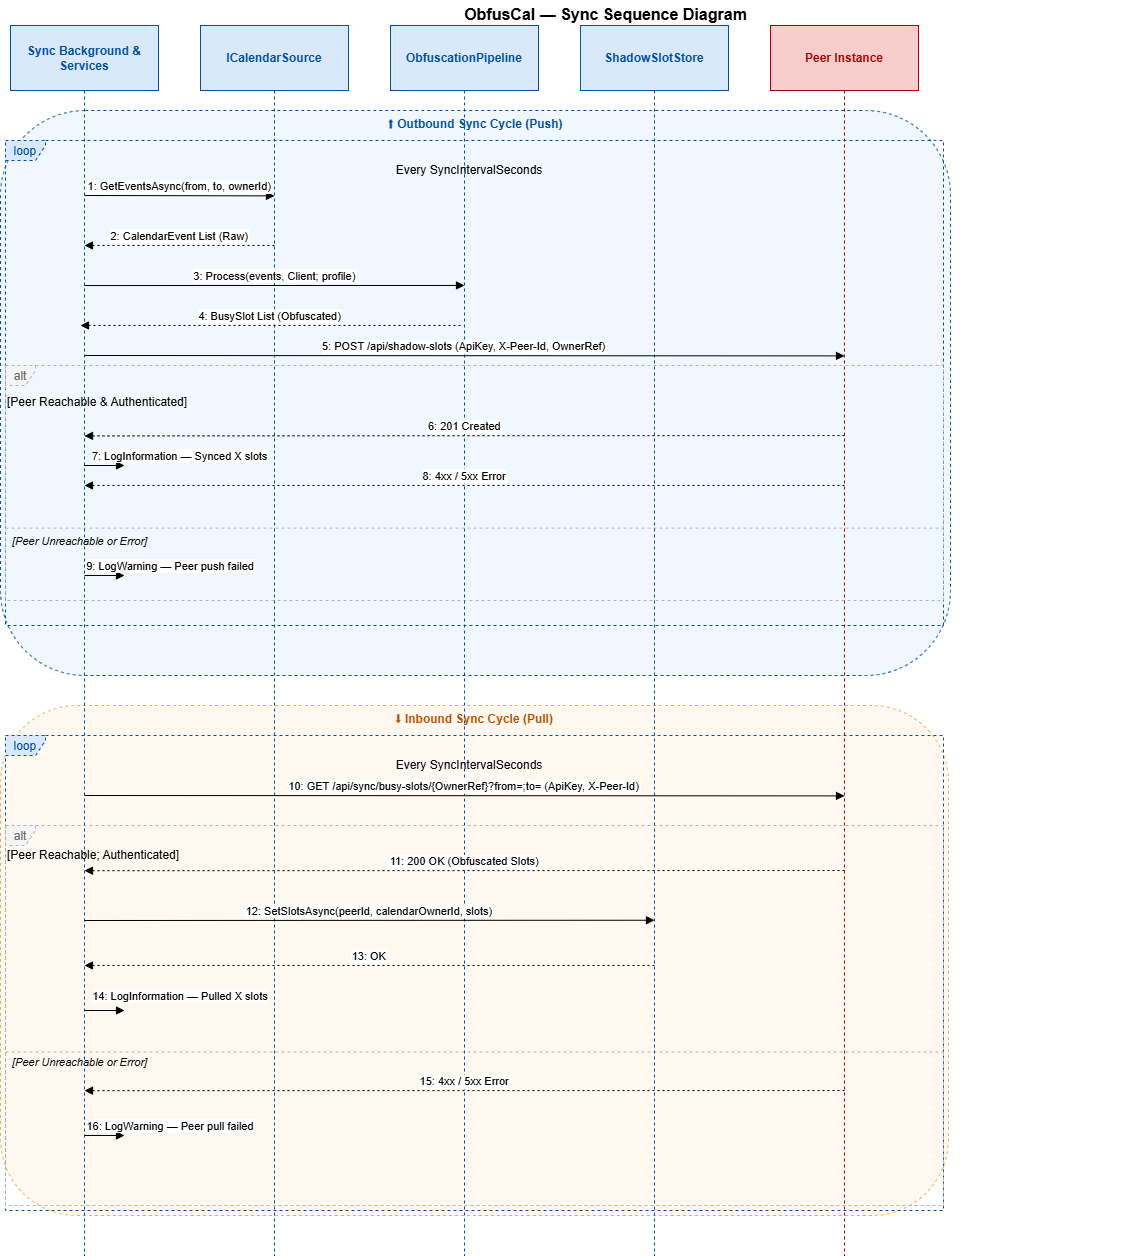

The diagram above was exported from draw.io. Its source (the exported page's mxGraphModel, read from the mxfile embedded in the PNG):
<mxGraphModel dx="1387" dy="1037" grid="1" gridSize="10" guides="1" tooltips="1" connect="1" arrows="1" fold="1" page="1" pageScale="1" pageWidth="1050" pageHeight="1400" math="0" shadow="0">
  <root>
    <mxCell id="0" />
    <mxCell id="1" parent="0" />
    <mxCell id="sq-title" parent="1" style="text;html=1;strokeColor=none;fillColor=none;align=center;verticalAlign=middle;fontSize=16;fontStyle=1;" value="ObfusCal — Sync Sequence Diagram" vertex="1">
      <mxGeometry height="28" width="1050" x="100" y="5" as="geometry" />
    </mxCell>
    <mxCell id="rect-push" parent="1" style="rounded=1;whiteSpace=wrap;html=1;fillColor=#f0f7ff;strokeColor=#0050A0;strokeWidth=1;dashed=1;verticalAlign=top;fontSize=12;fontStyle=1;fontColor=#0050A0;" value="&lt;span style=&quot;background-color: transparent; color: light-dark(rgb(0, 80, 160), rgb(119, 188, 255));&quot;&gt;⬆&lt;/span&gt;&amp;nbsp;Outbound Sync Cycle (Push)" vertex="1">
      <mxGeometry height="565" width="950" x="20" y="115" as="geometry" />
    </mxCell>
    <mxCell id="lp-push" parent="1" style="shape=umlFrame;dashed=1;pointerEvents=0;dropTarget=0;strokeColor=#0050A0;height=20;width=40;fillColor=#dae8fc;fontColor=#0050A0;" value="loop" vertex="1">
      <mxGeometry height="485" width="938" x="25" y="145" as="geometry" />
    </mxCell>
    <mxCell id="lp-push-lbl" parent="lp-push" style="text;strokeColor=none;fillColor=none;align=center;verticalAlign=middle;whiteSpace=wrap;" value="Every SyncIntervalSeconds" vertex="1">
      <mxGeometry height="20" width="928" y="20" as="geometry" />
    </mxCell>
    <mxCell id="alt-push" parent="1" style="shape=umlFrame;dashed=1;pointerEvents=0;dropTarget=0;strokeColor=#B3B3B3;height=20;width=30;fillColor=#f5f5f5;fontColor=#666666;" value="alt" vertex="1">
      <mxGeometry height="235" width="938" x="25" y="370" as="geometry" />
    </mxCell>
    <mxCell id="sep-push" parent="alt-push" style="shape=line;dashed=1;whiteSpace=wrap;verticalAlign=top;align=center;strokeColor=#B3B3B3;" value="" vertex="1">
      <mxGeometry height="3.710526315789474" width="938" y="160.78947368421055" as="geometry" />
    </mxCell>
    <mxCell id="alt-push-lbl" parent="alt-push" style="text;strokeColor=none;fillColor=none;align=left;verticalAlign=middle;whiteSpace=wrap;" value="[Peer Reachable &amp; Authenticated]" vertex="1">
      <mxGeometry height="24.736842105263158" width="928" y="24.736842105263158" as="geometry" />
    </mxCell>
    <mxCell id="at-push" parent="alt-push" style="text;strokeColor=none;fillColor=none;align=left;verticalAlign=middle;whiteSpace=wrap;spacingLeft=5;fontSize=11;fontStyle=2;" value="[Peer Unreachable or Error]" vertex="1">
      <mxGeometry height="22.263157894736842" width="928" y="164.5" as="geometry" />
    </mxCell>
    <mxCell id="rect-pull" parent="1" style="rounded=1;whiteSpace=wrap;html=1;fillColor=#fff8f0;strokeColor=#d6b656;strokeWidth=1;dashed=1;verticalAlign=top;fontSize=12;fontStyle=1;fontColor=#b85000;" value="⬇  Inbound Sync Cycle (Pull)" vertex="1">
      <mxGeometry height="510" width="948" x="20" y="710" as="geometry" />
    </mxCell>
    <mxCell id="lp-pull" parent="1" style="shape=umlFrame;dashed=1;pointerEvents=0;dropTarget=0;strokeColor=#0050A0;height=20;width=40;fillColor=#dae8fc;fontColor=#0050A0;" value="loop" vertex="1">
      <mxGeometry height="475" width="938" x="25" y="740" as="geometry" />
    </mxCell>
    <mxCell id="lp-pull-lbl" parent="lp-pull" style="text;strokeColor=none;fillColor=none;align=center;verticalAlign=middle;whiteSpace=wrap;" value="Every SyncIntervalSeconds" vertex="1">
      <mxGeometry height="20" width="928" y="20" as="geometry" />
    </mxCell>
    <mxCell id="alt-pull" parent="1" style="shape=umlFrame;dashed=1;pointerEvents=0;dropTarget=0;strokeColor=#B3B3B3;height=20;width=30;fillColor=#f5f5f5;fontColor=#666666;" value="alt" vertex="1">
      <mxGeometry height="380" width="938" x="25" y="830" as="geometry" />
    </mxCell>
    <mxCell id="sep-pull" parent="alt-pull" style="shape=line;dashed=1;whiteSpace=wrap;verticalAlign=top;align=center;strokeColor=#B3B3B3;" value="" vertex="1">
      <mxGeometry height="3" width="938" y="225" as="geometry" />
    </mxCell>
    <mxCell id="alt-pull-lbl" parent="alt-pull" style="text;strokeColor=none;fillColor=none;align=left;verticalAlign=middle;whiteSpace=wrap;" value="[Peer Reachable; Authenticated]" vertex="1">
      <mxGeometry height="20" width="928" y="20" as="geometry" />
    </mxCell>
    <mxCell id="at-pull" parent="alt-pull" style="text;strokeColor=none;fillColor=none;align=left;verticalAlign=middle;whiteSpace=wrap;spacingLeft=5;fontSize=11;fontStyle=2;" value="[Peer Unreachable or Error]" vertex="1">
      <mxGeometry height="18" width="928" y="228" as="geometry" />
    </mxCell>
    <mxCell id="lf-peer" parent="1" style="shape=umlLifeline;perimeter=lifelinePerimeter;whiteSpace=wrap;container=1;dropTarget=0;collapsible=0;recursiveResize=0;outlineConnect=0;portConstraint=eastwest;newEdgeStyle={&quot;edgeStyle&quot;:&quot;elbowEdgeStyle&quot;,&quot;elbow&quot;:&quot;vertical&quot;,&quot;curved&quot;:0,&quot;rounded&quot;:0};size=65;fillColor=#f8cecc;strokeColor=#AA0000;fontColor=#AA0000;fontStyle=1;" value="Peer Instance" vertex="1">
      <mxGeometry height="1230" width="148" x="790" y="30" as="geometry" />
    </mxCell>
    <mxCell id="lf-db" parent="1" style="shape=umlLifeline;perimeter=lifelinePerimeter;whiteSpace=wrap;container=1;dropTarget=0;collapsible=0;recursiveResize=0;outlineConnect=0;portConstraint=eastwest;newEdgeStyle={&quot;edgeStyle&quot;:&quot;elbowEdgeStyle&quot;,&quot;elbow&quot;:&quot;vertical&quot;,&quot;curved&quot;:0,&quot;rounded&quot;:0};size=65;fillColor=#dae8fc;strokeColor=#0050A0;fontColor=#0050A0;fontStyle=1;" value="ShadowSlotStore" vertex="1">
      <mxGeometry height="1230" width="148" x="600" y="30" as="geometry" />
    </mxCell>
    <mxCell id="lf-pipe" parent="1" style="shape=umlLifeline;perimeter=lifelinePerimeter;whiteSpace=wrap;container=1;dropTarget=0;collapsible=0;recursiveResize=0;outlineConnect=0;portConstraint=eastwest;newEdgeStyle={&quot;edgeStyle&quot;:&quot;elbowEdgeStyle&quot;,&quot;elbow&quot;:&quot;vertical&quot;,&quot;curved&quot;:0,&quot;rounded&quot;:0};size=65;fillColor=#dae8fc;strokeColor=#0050A0;fontColor=#0050A0;fontStyle=1;" value="ObfuscationPipeline" vertex="1">
      <mxGeometry height="1230" width="148" x="410" y="30" as="geometry" />
    </mxCell>
    <mxCell id="lf-src" parent="1" style="shape=umlLifeline;perimeter=lifelinePerimeter;whiteSpace=wrap;container=1;dropTarget=0;collapsible=0;recursiveResize=0;outlineConnect=0;portConstraint=eastwest;newEdgeStyle={&quot;edgeStyle&quot;:&quot;elbowEdgeStyle&quot;,&quot;elbow&quot;:&quot;vertical&quot;,&quot;curved&quot;:0,&quot;rounded&quot;:0};size=65;fillColor=#dae8fc;strokeColor=#0050A0;fontColor=#0050A0;fontStyle=1;" value="ICalendarSource" vertex="1">
      <mxGeometry height="1230" width="148" x="220" y="30" as="geometry" />
    </mxCell>
    <mxCell id="lf-sch" parent="1" style="shape=umlLifeline;perimeter=lifelinePerimeter;whiteSpace=wrap;container=1;dropTarget=0;collapsible=0;recursiveResize=0;outlineConnect=0;portConstraint=eastwest;newEdgeStyle={&quot;edgeStyle&quot;:&quot;elbowEdgeStyle&quot;,&quot;elbow&quot;:&quot;vertical&quot;,&quot;curved&quot;:0,&quot;rounded&quot;:0};size=65;fillColor=#dae8fc;strokeColor=#0050A0;fontColor=#0050A0;fontStyle=1;" value="Sync Background &amp; Services" vertex="1">
      <mxGeometry height="1230" width="148" x="30" y="30" as="geometry" />
    </mxCell>
    <mxCell id="m8" edge="1" parent="1" style="verticalAlign=bottom;edgeStyle=elbowEdgeStyle;elbow=vertical;curved=0;rounded=0;dashed=1;dashPattern=2 3;endArrow=block;" value="8: 4xx / 5xx Error">
      <mxGeometry relative="1" as="geometry">
        <mxPoint x="864" y="490" as="sourcePoint" />
        <mxPoint x="104" y="490" as="targetPoint" />
      </mxGeometry>
    </mxCell>
    <mxCell id="m6" edge="1" parent="1" style="verticalAlign=bottom;edgeStyle=elbowEdgeStyle;elbow=vertical;curved=0;rounded=0;dashed=1;dashPattern=2 3;endArrow=block;" value="6: 201 Created">
      <mxGeometry relative="1" as="geometry">
        <mxPoint x="864" y="440.04" as="sourcePoint" />
        <mxPoint x="104" y="440.04" as="targetPoint" />
      </mxGeometry>
    </mxCell>
    <mxCell id="m5" edge="1" parent="1" style="verticalAlign=bottom;edgeStyle=elbowEdgeStyle;elbow=vertical;curved=0;rounded=0;endArrow=block;" value="5: POST /api/shadow-slots (ApiKey, X-Peer-Id, OwnerRef)">
      <mxGeometry relative="1" x="-0.001" as="geometry">
        <mxPoint as="offset" />
        <mxPoint x="104" y="360" as="sourcePoint" />
        <mxPoint x="864" y="360" as="targetPoint" />
      </mxGeometry>
    </mxCell>
    <mxCell id="m1" edge="1" parent="1" style="verticalAlign=bottom;edgeStyle=elbowEdgeStyle;elbow=vertical;curved=0;rounded=0;endArrow=block;" value="1: GetEventsAsync(from, to, ownerId)">
      <mxGeometry relative="1" as="geometry">
        <mxPoint x="104" y="200" as="sourcePoint" />
        <mxPoint x="294" y="200" as="targetPoint" />
      </mxGeometry>
    </mxCell>
    <mxCell id="m2" edge="1" parent="1" style="verticalAlign=bottom;edgeStyle=elbowEdgeStyle;elbow=vertical;curved=0;rounded=0;dashed=1;dashPattern=2 3;endArrow=block;" value="2: CalendarEvent List (Raw)">
      <mxGeometry relative="1" as="geometry">
        <mxPoint x="294" y="250" as="sourcePoint" />
        <mxPoint x="104" y="250" as="targetPoint" />
      </mxGeometry>
    </mxCell>
    <mxCell id="m3" edge="1" parent="1" style="verticalAlign=bottom;edgeStyle=elbowEdgeStyle;elbow=vertical;curved=0;rounded=0;endArrow=block;" value="3: Process(events, Client; profile)">
      <mxGeometry relative="1" as="geometry">
        <mxPoint x="104" y="290.04" as="sourcePoint" />
        <mxPoint x="484" y="290.04" as="targetPoint" />
      </mxGeometry>
    </mxCell>
    <mxCell id="m4" edge="1" parent="1" style="verticalAlign=bottom;edgeStyle=elbowEdgeStyle;elbow=vertical;curved=0;rounded=0;dashed=1;dashPattern=2 3;endArrow=block;" value="4: BusySlot List (Obfuscated)">
      <mxGeometry relative="1" as="geometry">
        <mxPoint x="480" y="330" as="sourcePoint" />
        <mxPoint x="100" y="330" as="targetPoint" />
      </mxGeometry>
    </mxCell>
    <mxCell id="m7-log" edge="1" parent="1" style="curved=1;endArrow=block;rounded=0;" value="7: LogInformation — Synced X slots">
      <mxGeometry relative="1" x="1" y="57" as="geometry">
        <mxPoint x="56" y="47" as="offset" />
        <mxPoint x="103.63043478260875" y="470" as="sourcePoint" />
        <mxPoint x="144" y="470" as="targetPoint" />
      </mxGeometry>
    </mxCell>
    <mxCell id="m9-warn" edge="1" parent="1" style="curved=1;endArrow=block;rounded=0;" value="9: LogWarning — Peer push failed">
      <mxGeometry relative="1" x="1" y="47" as="geometry">
        <mxPoint x="46" y="37" as="offset" />
        <mxPoint x="104" y="580" as="sourcePoint" />
        <mxPoint x="144" y="580" as="targetPoint" />
      </mxGeometry>
    </mxCell>
    <mxCell id="m10" edge="1" parent="1" style="verticalAlign=bottom;edgeStyle=elbowEdgeStyle;elbow=vertical;curved=0;rounded=0;endArrow=block;" value="10: GET /api/sync/busy-slots/{OwnerRef}?from=;to= (ApiKey, X-Peer-Id)">
      <mxGeometry relative="1" as="geometry">
        <mxPoint x="104" y="800" as="sourcePoint" />
        <mxPoint x="864" y="800" as="targetPoint" />
      </mxGeometry>
    </mxCell>
    <mxCell id="m11" edge="1" parent="1" style="verticalAlign=bottom;edgeStyle=elbowEdgeStyle;elbow=vertical;curved=0;rounded=0;dashed=1;dashPattern=2 3;endArrow=block;" value="11: 200 OK (Obfuscated Slots)">
      <mxGeometry relative="1" as="geometry">
        <mxPoint x="864" y="875" as="sourcePoint" />
        <mxPoint x="104" y="875" as="targetPoint" />
      </mxGeometry>
    </mxCell>
    <mxCell id="m12" edge="1" parent="1" style="verticalAlign=bottom;edgeStyle=elbowEdgeStyle;elbow=vertical;curved=0;rounded=0;endArrow=block;" value="12: SetSlotsAsync(peerId, calendarOwnerId, slots)">
      <mxGeometry relative="1" as="geometry">
        <mxPoint x="104" y="925" as="sourcePoint" />
        <mxPoint x="674" y="925" as="targetPoint" />
      </mxGeometry>
    </mxCell>
    <mxCell id="m13" edge="1" parent="1" style="verticalAlign=bottom;edgeStyle=elbowEdgeStyle;elbow=vertical;curved=0;rounded=0;dashed=1;dashPattern=2 3;endArrow=block;" value="13: OK">
      <mxGeometry relative="1" as="geometry">
        <mxPoint x="674" y="970" as="sourcePoint" />
        <mxPoint x="104" y="970" as="targetPoint" />
      </mxGeometry>
    </mxCell>
    <mxCell id="m14-log" edge="1" parent="1" style="curved=1;endArrow=block;rounded=0;" value="14: LogInformation — Pulled X slots">
      <mxGeometry relative="1" x="1" y="58" as="geometry">
        <mxPoint x="56" y="43" as="offset" />
        <mxPoint x="104" y="1015" as="sourcePoint" />
        <mxPoint x="144" y="1015" as="targetPoint" />
      </mxGeometry>
    </mxCell>
    <mxCell id="m15" edge="1" parent="1" style="verticalAlign=bottom;edgeStyle=elbowEdgeStyle;elbow=vertical;curved=0;rounded=0;dashed=1;dashPattern=2 3;endArrow=block;" value="15: 4xx / 5xx Error">
      <mxGeometry relative="1" as="geometry">
        <mxPoint x="864" y="1095" as="sourcePoint" />
        <mxPoint x="104" y="1095" as="targetPoint" />
      </mxGeometry>
    </mxCell>
    <mxCell id="m16-warn" edge="1" parent="1" style="curved=1;endArrow=block;rounded=0;" value="16: LogWarning — Peer pull failed">
      <mxGeometry relative="1" x="1" y="47" as="geometry">
        <mxPoint x="46" y="37" as="offset" />
        <mxPoint x="104" y="1140" as="sourcePoint" />
        <mxPoint x="144" y="1140" as="targetPoint" />
      </mxGeometry>
    </mxCell>
  </root>
</mxGraphModel>